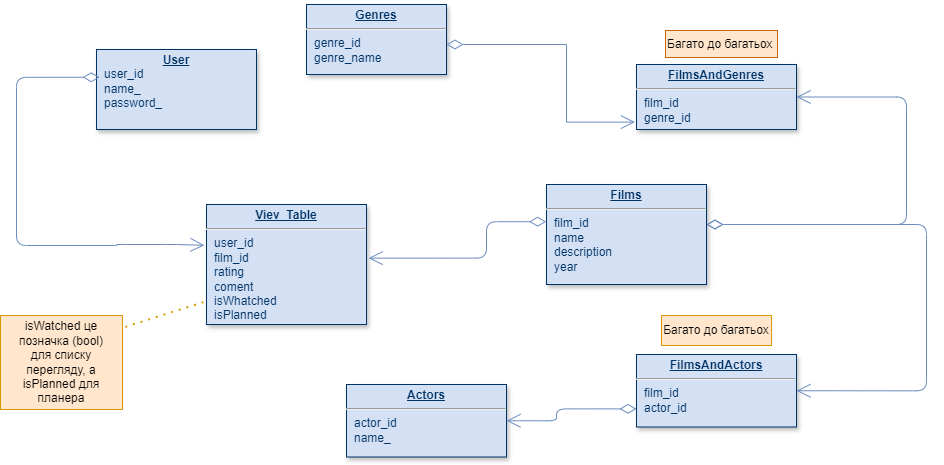

The diagram above was exported from draw.io. Its source (the exported page's mxGraphModel, read from the mxfile embedded in the PNG):
<mxGraphModel dx="609" dy="539" grid="0" gridSize="10" guides="1" tooltips="1" connect="1" arrows="1" fold="1" page="0" pageScale="1" pageWidth="826" pageHeight="1169" background="none" math="0" shadow="0">
  <root>
    <mxCell id="0" />
    <mxCell id="1" parent="0" />
    <mxCell id="20" value="&lt;p style=&quot;margin: 0px; margin-top: 4px; text-align: center; text-decoration: underline;&quot;&gt;&lt;b&gt;Films&lt;/b&gt;&lt;/p&gt;&lt;hr&gt;&lt;p style=&quot;margin: 0px; margin-left: 8px;&quot;&gt;film_id&lt;/p&gt;&lt;p style=&quot;margin: 0px; margin-left: 8px;&quot;&gt;name&lt;/p&gt;&lt;p style=&quot;margin: 0px; margin-left: 8px;&quot;&gt;description&lt;/p&gt;&lt;p style=&quot;margin: 0px; margin-left: 8px;&quot;&gt;year&lt;/p&gt;" style="verticalAlign=top;align=left;overflow=fill;fontSize=12;fontFamily=Helvetica;html=1;strokeColor=#003366;shadow=1;fillColor=#D4E1F5;fontColor=#003366" parent="1" vertex="1">
      <mxGeometry x="1020" y="470" width="160" height="100" as="geometry" />
    </mxCell>
    <mxCell id="24" value="&lt;p style=&quot;margin: 0px; margin-top: 4px; text-align: center; text-decoration: underline;&quot;&gt;&lt;b&gt;User&lt;/b&gt;&lt;/p&gt;&lt;p style=&quot;margin: 0px; margin-left: 8px;&quot;&gt;user_id&lt;/p&gt;&lt;p style=&quot;margin: 0px; margin-left: 8px;&quot;&gt;name_&lt;/p&gt;&lt;p style=&quot;margin: 0px; margin-left: 8px;&quot;&gt;password_&lt;/p&gt;" style="verticalAlign=top;align=left;overflow=fill;fontSize=12;fontFamily=Helvetica;html=1;strokeColor=#003366;shadow=1;fillColor=#D4E1F5;fontColor=#003366" parent="1" vertex="1">
      <mxGeometry x="570" y="335" width="160" height="80" as="geometry" />
    </mxCell>
    <mxCell id="30" value="&lt;p style=&quot;margin: 0px; margin-top: 4px; text-align: center; text-decoration: underline;&quot;&gt;&lt;b&gt;FilmsAndGenres&lt;/b&gt;&lt;/p&gt;&lt;hr&gt;&lt;p style=&quot;margin: 0px; margin-left: 8px;&quot;&gt;film_id&lt;/p&gt;&lt;p style=&quot;margin: 0px; margin-left: 8px;&quot;&gt;genre_id&lt;/p&gt;" style="verticalAlign=top;align=left;overflow=fill;fontSize=12;fontFamily=Helvetica;html=1;strokeColor=#003366;shadow=1;fillColor=#D4E1F5;fontColor=#003366" parent="1" vertex="1">
      <mxGeometry x="1110" y="350" width="160" height="65" as="geometry" />
    </mxCell>
    <mxCell id="31" value="&lt;p style=&quot;margin: 0px; margin-top: 4px; text-align: center; text-decoration: underline;&quot;&gt;&lt;b&gt;Genres&lt;/b&gt;&lt;/p&gt;&lt;hr&gt;&lt;p style=&quot;margin: 0px; margin-left: 8px;&quot;&gt;genre_id&lt;/p&gt;&lt;p style=&quot;margin: 0px; margin-left: 8px;&quot;&gt;genre_name&lt;/p&gt;" style="verticalAlign=top;align=left;overflow=fill;fontSize=12;fontFamily=Helvetica;html=1;strokeColor=#003366;shadow=1;fillColor=#D4E1F5;fontColor=#003366" parent="1" vertex="1">
      <mxGeometry x="780" y="290" width="140" height="70" as="geometry" />
    </mxCell>
    <mxCell id="32" value="&lt;p style=&quot;margin: 0px; margin-top: 4px; text-align: center; text-decoration: underline;&quot;&gt;&lt;b&gt;FilmsAndActors&lt;/b&gt;&lt;/p&gt;&lt;hr&gt;&lt;p style=&quot;margin: 0px; margin-left: 8px;&quot;&gt;film_id&lt;/p&gt;&lt;p style=&quot;margin: 0px; margin-left: 8px;&quot;&gt;actor_id&lt;/p&gt;" style="verticalAlign=top;align=left;overflow=fill;fontSize=12;fontFamily=Helvetica;html=1;strokeColor=#003366;shadow=1;fillColor=#D4E1F5;fontColor=#003366" parent="1" vertex="1">
      <mxGeometry x="1110" y="640" width="160" height="72.5" as="geometry" />
    </mxCell>
    <mxCell id="33" value="&lt;p style=&quot;margin: 0px; margin-top: 4px; text-align: center; text-decoration: underline;&quot;&gt;&lt;b&gt;Actors&lt;/b&gt;&lt;/p&gt;&lt;hr&gt;&lt;p style=&quot;margin: 0px; margin-left: 8px;&quot;&gt;actor_id&lt;/p&gt;&lt;p style=&quot;margin: 0px; margin-left: 8px;&quot;&gt;name_&lt;/p&gt;" style="verticalAlign=top;align=left;overflow=fill;fontSize=12;fontFamily=Helvetica;html=1;strokeColor=#003366;shadow=1;fillColor=#D4E1F5;fontColor=#003366" parent="1" vertex="1">
      <mxGeometry x="820" y="670" width="160" height="72.5" as="geometry" />
    </mxCell>
    <mxCell id="34" value="&lt;p style=&quot;margin: 0px ; margin-top: 4px ; text-align: center ; text-decoration: underline&quot;&gt;&lt;b&gt;Viev_Table&lt;/b&gt;&lt;/p&gt;&lt;hr&gt;&lt;p style=&quot;margin: 0px ; margin-left: 8px&quot;&gt;user_id&lt;/p&gt;&lt;p style=&quot;margin: 0px ; margin-left: 8px&quot;&gt;film_id&lt;/p&gt;&lt;p style=&quot;margin: 0px ; margin-left: 8px&quot;&gt;rating&lt;/p&gt;&lt;p style=&quot;margin: 0px ; margin-left: 8px&quot;&gt;coment&lt;/p&gt;&lt;p style=&quot;margin: 0px ; margin-left: 8px&quot;&gt;isWhatched&lt;/p&gt;&lt;p style=&quot;margin: 0px ; margin-left: 8px&quot;&gt;isPlanned&lt;/p&gt;" style="verticalAlign=top;align=left;overflow=fill;fontSize=12;fontFamily=Helvetica;html=1;strokeColor=#003366;shadow=1;fillColor=#D4E1F5;fontColor=#003366" parent="1" vertex="1">
      <mxGeometry x="680" y="490" width="160" height="120" as="geometry" />
    </mxCell>
    <mxCell id="45" value="" style="endArrow=open;endSize=12;startArrow=diamondThin;startSize=14;startFill=0;edgeStyle=orthogonalEdgeStyle;rounded=0;entryX=-0.01;entryY=0.886;entryDx=0;entryDy=0;entryPerimeter=0;fillColor=#dae8fc;strokeColor=#6c8ebf;" parent="1" target="30" edge="1">
      <mxGeometry x="519.3599999999999" y="180" as="geometry">
        <mxPoint x="920" y="330" as="sourcePoint" />
        <mxPoint x="970" y="408" as="targetPoint" />
        <Array as="points">
          <mxPoint x="1040" y="330" />
          <mxPoint x="1040" y="408" />
        </Array>
      </mxGeometry>
    </mxCell>
    <mxCell id="57" value="" style="endArrow=open;endSize=12;startArrow=diamondThin;startSize=14;startFill=0;edgeStyle=orthogonalEdgeStyle;exitX=0;exitY=0.75;exitDx=0;exitDy=0;entryX=1;entryY=0.5;entryDx=0;entryDy=0;fillColor=#dae8fc;strokeColor=#6c8ebf;" parent="1" source="32" target="33" edge="1">
      <mxGeometry x="1269.36" y="180" as="geometry">
        <mxPoint x="1070" y="740" as="sourcePoint" />
        <mxPoint x="1070" y="840" as="targetPoint" />
        <Array as="points">
          <mxPoint x="1030" y="694" />
          <mxPoint x="1030" y="706" />
        </Array>
      </mxGeometry>
    </mxCell>
    <mxCell id="66" value="" style="endArrow=open;endSize=12;startArrow=diamondThin;startSize=14;startFill=0;edgeStyle=orthogonalEdgeStyle;entryX=-0.013;entryY=0.34;entryDx=0;entryDy=0;entryPerimeter=0;exitX=0.02;exitY=0.347;exitDx=0;exitDy=0;exitPerimeter=0;fillColor=#dae8fc;strokeColor=#6c8ebf;" parent="1" source="24" target="34" edge="1">
      <mxGeometry x="469.3599999999999" y="526.1600000000003" as="geometry">
        <mxPoint x="390" y="480" as="sourcePoint" />
        <mxPoint x="660" y="530" as="targetPoint" />
        <Array as="points">
          <mxPoint x="490" y="363" />
          <mxPoint x="490" y="531" />
          <mxPoint x="590" y="531" />
          <mxPoint x="590" y="530" />
          <mxPoint x="650" y="530" />
        </Array>
      </mxGeometry>
    </mxCell>
    <mxCell id="68" value="" style="resizable=0;align=right;verticalAlign=top;labelBackgroundColor=#ffffff;fontSize=10;strokeColor=#003366;shadow=1;fillColor=#D4E1F5;fontColor=#003366" parent="66" connectable="0" vertex="1">
      <mxGeometry x="1" relative="1" as="geometry">
        <mxPoint x="-10" as="offset" />
      </mxGeometry>
    </mxCell>
    <mxCell id="78" value="" style="endArrow=open;endSize=12;startArrow=diamondThin;startSize=14;startFill=0;edgeStyle=orthogonalEdgeStyle;entryX=1;entryY=0.5;entryDx=0;entryDy=0;fillColor=#dae8fc;strokeColor=#6c8ebf;" parent="1" target="32" edge="1">
      <mxGeometry x="1309.36" y="540" as="geometry">
        <mxPoint x="1180" y="510" as="sourcePoint" />
        <mxPoint x="1300" y="670" as="targetPoint" />
        <Array as="points">
          <mxPoint x="1400" y="510" />
          <mxPoint x="1400" y="676" />
        </Array>
      </mxGeometry>
    </mxCell>
    <mxCell id="81" value="" style="endArrow=open;endSize=12;startArrow=diamondThin;startSize=14;startFill=0;edgeStyle=orthogonalEdgeStyle;entryX=1;entryY=0.5;entryDx=0;entryDy=0;fillColor=#dae8fc;strokeColor=#6c8ebf;" parent="1" target="30" edge="1">
      <mxGeometry x="1119.36" y="540" as="geometry">
        <mxPoint x="1180" y="510" as="sourcePoint" />
        <mxPoint x="1390" y="380" as="targetPoint" />
        <Array as="points">
          <mxPoint x="1380" y="510" />
          <mxPoint x="1380" y="383" />
        </Array>
      </mxGeometry>
    </mxCell>
    <mxCell id="84" value="" style="endArrow=open;endSize=12;startArrow=diamondThin;startSize=14;startFill=0;edgeStyle=orthogonalEdgeStyle;entryX=1.013;entryY=0.447;entryDx=0;entryDy=0;entryPerimeter=0;exitX=-0.002;exitY=0.372;exitDx=0;exitDy=0;exitPerimeter=0;fillColor=#dae8fc;strokeColor=#6c8ebf;" parent="1" source="20" target="34" edge="1">
      <mxGeometry x="1389.36" y="130" as="geometry">
        <mxPoint x="1069.52" y="490" as="sourcePoint" />
        <mxPoint x="850" y="540.4000000000001" as="targetPoint" />
        <Array as="points">
          <mxPoint x="960" y="507" />
          <mxPoint x="960" y="544" />
        </Array>
      </mxGeometry>
    </mxCell>
    <mxCell id="85" value="" style="resizable=0;align=left;verticalAlign=top;labelBackgroundColor=#ffffff;fontSize=10;strokeColor=#003366;shadow=1;fillColor=#D4E1F5;fontColor=#003366" parent="84" connectable="0" vertex="1">
      <mxGeometry x="-1" relative="1" as="geometry">
        <mxPoint x="-30" as="offset" />
      </mxGeometry>
    </mxCell>
    <mxCell id="86" value="" style="resizable=0;align=right;verticalAlign=top;labelBackgroundColor=#ffffff;fontSize=10;strokeColor=#003366;shadow=1;fillColor=#D4E1F5;fontColor=#003366" parent="84" connectable="0" vertex="1">
      <mxGeometry x="1" relative="1" as="geometry">
        <mxPoint x="20" y="2.7284841053187846e-13" as="offset" />
      </mxGeometry>
    </mxCell>
    <mxCell id="b50F48vKMrdI8lb8HXKi-118" value="Багато до багатьох" style="text;html=1;align=center;verticalAlign=middle;whiteSpace=wrap;rounded=0;fillColor=#ffe6cc;strokeColor=#d79b00;" vertex="1" parent="1">
      <mxGeometry x="1135" y="601" width="110" height="30" as="geometry" />
    </mxCell>
    <mxCell id="b50F48vKMrdI8lb8HXKi-119" value="&lt;span style=&quot;color: rgb(0, 0, 0); font-family: Helvetica; font-size: 12px; font-style: normal; font-variant-ligatures: normal; font-variant-caps: normal; font-weight: 400; letter-spacing: normal; orphans: 2; text-align: center; text-indent: 0px; text-transform: none; widows: 2; word-spacing: 0px; -webkit-text-stroke-width: 0px; white-space: normal; text-decoration-thickness: initial; text-decoration-style: initial; text-decoration-color: initial; float: none; display: inline !important;&quot;&gt;Багато до багатьох&lt;/span&gt;" style="text;whiteSpace=wrap;html=1;fillColor=#ffe6cc;strokeColor=#CC6600;" vertex="1" parent="1">
      <mxGeometry x="1139" y="316" width="112" height="27" as="geometry" />
    </mxCell>
    <mxCell id="b50F48vKMrdI8lb8HXKi-121" value="isWatched це позначка (bool)&lt;div&gt;для списку перегляду, а isPlanned для планера&lt;/div&gt;" style="text;html=1;align=center;verticalAlign=middle;whiteSpace=wrap;rounded=0;fillColor=#ffe6cc;strokeColor=#d79b00;" vertex="1" parent="1">
      <mxGeometry x="474" y="601" width="122" height="94" as="geometry" />
    </mxCell>
    <mxCell id="b50F48vKMrdI8lb8HXKi-122" value="" style="endArrow=none;dashed=1;html=1;dashPattern=1 3;strokeWidth=2;rounded=0;exitX=1.023;exitY=0.121;exitDx=0;exitDy=0;exitPerimeter=0;fillColor=#ffe6cc;strokeColor=#d79b00;" edge="1" parent="1" source="b50F48vKMrdI8lb8HXKi-121">
      <mxGeometry width="50" height="50" relative="1" as="geometry">
        <mxPoint x="596" y="631" as="sourcePoint" />
        <mxPoint x="679" y="587" as="targetPoint" />
      </mxGeometry>
    </mxCell>
  </root>
</mxGraphModel>